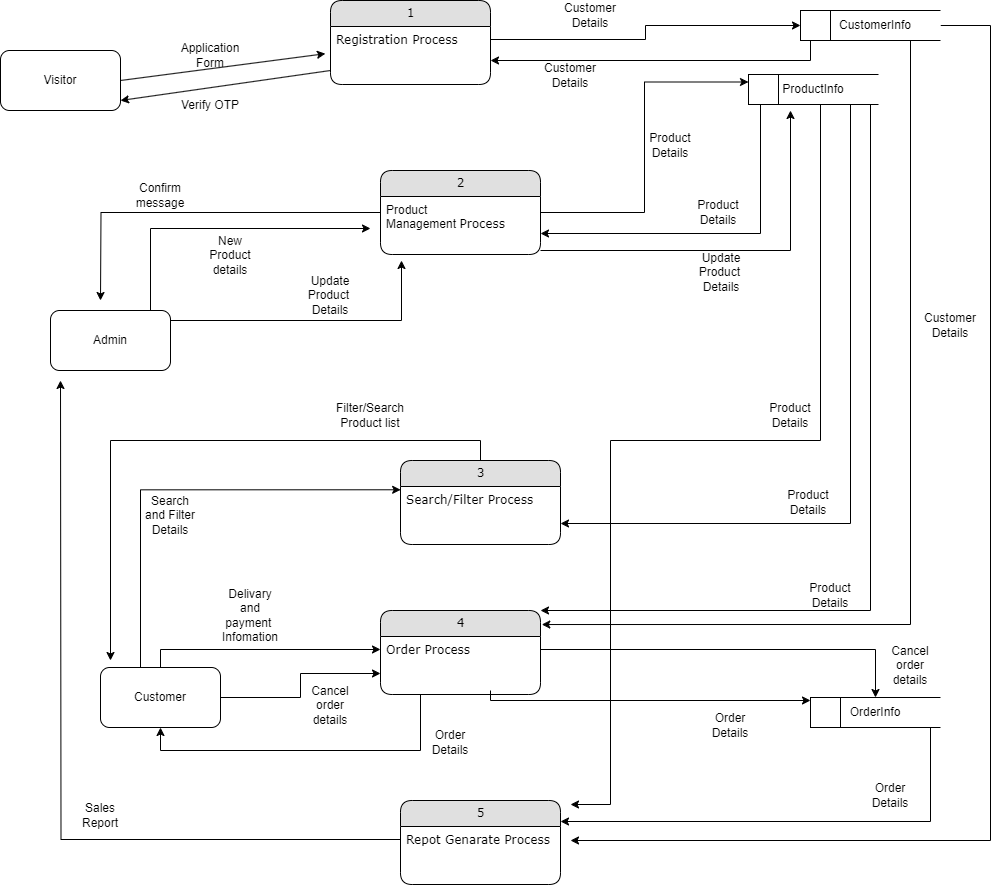

The diagram above was exported from draw.io. Its source (the exported page's mxGraphModel, read from the mxfile embedded in the PNG):
<mxGraphModel dx="1737" dy="958" grid="1" gridSize="10" guides="1" tooltips="1" connect="1" arrows="1" fold="1" page="1" pageScale="1" pageWidth="1100" pageHeight="850" background="none" math="0" shadow="0">
  <root>
    <mxCell id="0" />
    <mxCell id="1" parent="0" />
    <mxCell id="21ea969265ad0168-22" value="1" style="swimlane;html=1;fontStyle=0;childLayout=stackLayout;horizontal=1;startSize=26;fillColor=#e0e0e0;horizontalStack=0;resizeParent=1;resizeLast=0;collapsible=1;marginBottom=0;swimlaneFillColor=#ffffff;align=center;rounded=1;shadow=0;comic=0;labelBackgroundColor=none;strokeWidth=1;fontFamily=Verdana;fontSize=12" parent="1" vertex="1">
      <mxGeometry x="400" y="40" width="160" height="84" as="geometry" />
    </mxCell>
    <mxCell id="21ea969265ad0168-24" value="&lt;span style=&quot;font-family: Verdana; text-align: center; text-wrap: nowrap;&quot;&gt;Registration Process&lt;/span&gt;" style="text;html=1;strokeColor=none;fillColor=none;spacingLeft=4;spacingRight=4;whiteSpace=wrap;overflow=hidden;rotatable=0;points=[[0,0.5],[1,0.5]];portConstraint=eastwest;" parent="21ea969265ad0168-22" vertex="1">
      <mxGeometry y="26" width="160" height="26" as="geometry" />
    </mxCell>
    <mxCell id="pbPHuVKvZD19MOGosD2p-1" value="Visitor" style="rounded=1;whiteSpace=wrap;html=1;" vertex="1" parent="1">
      <mxGeometry x="70" y="90" width="120" height="60" as="geometry" />
    </mxCell>
    <mxCell id="pbPHuVKvZD19MOGosD2p-4" value="" style="endArrow=classic;html=1;rounded=0;entryX=-0.032;entryY=1.046;entryDx=0;entryDy=0;entryPerimeter=0;strokeWidth=1;" edge="1" parent="1" target="21ea969265ad0168-24">
      <mxGeometry width="50" height="50" relative="1" as="geometry">
        <mxPoint x="190" y="120" as="sourcePoint" />
        <mxPoint x="240" y="70" as="targetPoint" />
      </mxGeometry>
    </mxCell>
    <mxCell id="pbPHuVKvZD19MOGosD2p-5" value="Application Form" style="text;html=1;align=center;verticalAlign=middle;whiteSpace=wrap;rounded=0;" vertex="1" parent="1">
      <mxGeometry x="250" y="80" width="60" height="30" as="geometry" />
    </mxCell>
    <mxCell id="pbPHuVKvZD19MOGosD2p-77" style="edgeStyle=orthogonalEdgeStyle;rounded=0;orthogonalLoop=1;jettySize=auto;html=1;" edge="1" parent="1" source="pbPHuVKvZD19MOGosD2p-6">
      <mxGeometry relative="1" as="geometry">
        <mxPoint x="640" y="880" as="targetPoint" />
        <Array as="points">
          <mxPoint x="1060" y="65" />
          <mxPoint x="1060" y="880" />
        </Array>
      </mxGeometry>
    </mxCell>
    <mxCell id="pbPHuVKvZD19MOGosD2p-6" value="CustomerInfo" style="html=1;dashed=0;whiteSpace=wrap;shape=partialRectangle;right=0;left=0;" vertex="1" parent="1">
      <mxGeometry x="880" y="50" width="130" height="30" as="geometry" />
    </mxCell>
    <mxCell id="pbPHuVKvZD19MOGosD2p-28" style="edgeStyle=orthogonalEdgeStyle;rounded=0;orthogonalLoop=1;jettySize=auto;html=1;" edge="1" parent="1">
      <mxGeometry relative="1" as="geometry">
        <mxPoint x="880" y="80" as="sourcePoint" />
        <mxPoint x="560" y="100" as="targetPoint" />
        <Array as="points">
          <mxPoint x="880" y="100" />
        </Array>
      </mxGeometry>
    </mxCell>
    <mxCell id="pbPHuVKvZD19MOGosD2p-7" value="" style="rounded=0;whiteSpace=wrap;html=1;" vertex="1" parent="1">
      <mxGeometry x="870" y="50" width="30" height="30" as="geometry" />
    </mxCell>
    <mxCell id="pbPHuVKvZD19MOGosD2p-8" style="edgeStyle=orthogonalEdgeStyle;rounded=0;orthogonalLoop=1;jettySize=auto;html=1;entryX=0;entryY=0.5;entryDx=0;entryDy=0;" edge="1" parent="1" source="21ea969265ad0168-24" target="pbPHuVKvZD19MOGosD2p-7">
      <mxGeometry relative="1" as="geometry" />
    </mxCell>
    <mxCell id="pbPHuVKvZD19MOGosD2p-9" value="Customer Details" style="text;html=1;align=center;verticalAlign=middle;whiteSpace=wrap;rounded=0;" vertex="1" parent="1">
      <mxGeometry x="630" y="40" width="60" height="30" as="geometry" />
    </mxCell>
    <mxCell id="pbPHuVKvZD19MOGosD2p-11" value="" style="endArrow=classic;html=1;rounded=0;entryX=1;entryY=1;entryDx=0;entryDy=0;" edge="1" parent="1">
      <mxGeometry width="50" height="50" relative="1" as="geometry">
        <mxPoint x="400" y="110" as="sourcePoint" />
        <mxPoint x="190" y="140" as="targetPoint" />
      </mxGeometry>
    </mxCell>
    <mxCell id="pbPHuVKvZD19MOGosD2p-12" value="Verify OTP" style="text;html=1;align=center;verticalAlign=middle;whiteSpace=wrap;rounded=0;" vertex="1" parent="1">
      <mxGeometry x="250" y="130" width="60" height="30" as="geometry" />
    </mxCell>
    <mxCell id="pbPHuVKvZD19MOGosD2p-22" style="edgeStyle=orthogonalEdgeStyle;rounded=0;orthogonalLoop=1;jettySize=auto;html=1;entryX=0;entryY=0.25;entryDx=0;entryDy=0;" edge="1" parent="1" source="pbPHuVKvZD19MOGosD2p-13" target="pbPHuVKvZD19MOGosD2p-21">
      <mxGeometry relative="1" as="geometry" />
    </mxCell>
    <mxCell id="pbPHuVKvZD19MOGosD2p-30" style="edgeStyle=orthogonalEdgeStyle;rounded=0;orthogonalLoop=1;jettySize=auto;html=1;" edge="1" parent="1" source="pbPHuVKvZD19MOGosD2p-13">
      <mxGeometry relative="1" as="geometry">
        <mxPoint x="170" y="340" as="targetPoint" />
      </mxGeometry>
    </mxCell>
    <mxCell id="pbPHuVKvZD19MOGosD2p-36" style="edgeStyle=orthogonalEdgeStyle;rounded=0;orthogonalLoop=1;jettySize=auto;html=1;" edge="1" parent="1" source="pbPHuVKvZD19MOGosD2p-13">
      <mxGeometry relative="1" as="geometry">
        <mxPoint x="860" y="150" as="targetPoint" />
        <Array as="points">
          <mxPoint x="860" y="290" />
        </Array>
      </mxGeometry>
    </mxCell>
    <mxCell id="pbPHuVKvZD19MOGosD2p-13" value="2" style="swimlane;html=1;fontStyle=0;childLayout=stackLayout;horizontal=1;startSize=26;fillColor=#e0e0e0;horizontalStack=0;resizeParent=1;resizeLast=0;collapsible=1;marginBottom=0;swimlaneFillColor=#ffffff;align=center;rounded=1;shadow=0;comic=0;labelBackgroundColor=none;strokeWidth=1;fontFamily=Verdana;fontSize=12" vertex="1" parent="1">
      <mxGeometry x="450" y="210" width="160" height="84" as="geometry" />
    </mxCell>
    <mxCell id="pbPHuVKvZD19MOGosD2p-14" value="Product Management&amp;nbsp;&lt;span style=&quot;font-family: Verdana; text-align: center; text-wrap: nowrap;&quot;&gt;Process&lt;/span&gt;" style="text;html=1;strokeColor=none;fillColor=none;spacingLeft=4;spacingRight=4;whiteSpace=wrap;overflow=hidden;rotatable=0;points=[[0,0.5],[1,0.5]];portConstraint=eastwest;" vertex="1" parent="pbPHuVKvZD19MOGosD2p-13">
      <mxGeometry y="26" width="160" height="44" as="geometry" />
    </mxCell>
    <mxCell id="pbPHuVKvZD19MOGosD2p-33" style="edgeStyle=orthogonalEdgeStyle;rounded=0;orthogonalLoop=1;jettySize=auto;html=1;" edge="1" parent="1" source="pbPHuVKvZD19MOGosD2p-15">
      <mxGeometry relative="1" as="geometry">
        <mxPoint x="470" y="300" as="targetPoint" />
        <Array as="points">
          <mxPoint x="471" y="360" />
        </Array>
      </mxGeometry>
    </mxCell>
    <mxCell id="pbPHuVKvZD19MOGosD2p-15" value="Admin" style="rounded=1;whiteSpace=wrap;html=1;" vertex="1" parent="1">
      <mxGeometry x="120" y="350" width="120" height="60" as="geometry" />
    </mxCell>
    <mxCell id="pbPHuVKvZD19MOGosD2p-19" value="New Product details" style="text;html=1;align=center;verticalAlign=middle;whiteSpace=wrap;rounded=0;" vertex="1" parent="1">
      <mxGeometry x="270" y="280" width="60" height="30" as="geometry" />
    </mxCell>
    <mxCell id="pbPHuVKvZD19MOGosD2p-26" style="edgeStyle=orthogonalEdgeStyle;rounded=0;orthogonalLoop=1;jettySize=auto;html=1;entryX=1;entryY=0.75;entryDx=0;entryDy=0;" edge="1" parent="1" source="pbPHuVKvZD19MOGosD2p-20" target="pbPHuVKvZD19MOGosD2p-13">
      <mxGeometry relative="1" as="geometry">
        <Array as="points">
          <mxPoint x="830" y="273" />
        </Array>
      </mxGeometry>
    </mxCell>
    <mxCell id="pbPHuVKvZD19MOGosD2p-60" style="edgeStyle=orthogonalEdgeStyle;rounded=0;orthogonalLoop=1;jettySize=auto;html=1;entryX=1;entryY=0;entryDx=0;entryDy=0;" edge="1" parent="1" source="pbPHuVKvZD19MOGosD2p-20" target="pbPHuVKvZD19MOGosD2p-39">
      <mxGeometry relative="1" as="geometry">
        <Array as="points">
          <mxPoint x="940" y="650" />
        </Array>
      </mxGeometry>
    </mxCell>
    <mxCell id="pbPHuVKvZD19MOGosD2p-64" style="edgeStyle=orthogonalEdgeStyle;rounded=0;orthogonalLoop=1;jettySize=auto;html=1;entryX=1;entryY=0.75;entryDx=0;entryDy=0;" edge="1" parent="1" source="pbPHuVKvZD19MOGosD2p-20" target="pbPHuVKvZD19MOGosD2p-61">
      <mxGeometry relative="1" as="geometry">
        <Array as="points">
          <mxPoint x="920" y="563" />
        </Array>
      </mxGeometry>
    </mxCell>
    <mxCell id="pbPHuVKvZD19MOGosD2p-80" style="edgeStyle=orthogonalEdgeStyle;rounded=0;orthogonalLoop=1;jettySize=auto;html=1;" edge="1" parent="1">
      <mxGeometry relative="1" as="geometry">
        <mxPoint x="640" y="844" as="targetPoint" />
        <mxPoint x="818" y="123" as="sourcePoint" />
        <Array as="points">
          <mxPoint x="890" y="123" />
          <mxPoint x="890" y="480" />
          <mxPoint x="680" y="480" />
          <mxPoint x="680" y="844" />
        </Array>
      </mxGeometry>
    </mxCell>
    <mxCell id="pbPHuVKvZD19MOGosD2p-20" value="ProductInfo" style="html=1;dashed=0;whiteSpace=wrap;shape=partialRectangle;right=0;left=0;" vertex="1" parent="1">
      <mxGeometry x="818" y="114" width="130" height="30" as="geometry" />
    </mxCell>
    <mxCell id="pbPHuVKvZD19MOGosD2p-21" value="" style="rounded=0;whiteSpace=wrap;html=1;" vertex="1" parent="1">
      <mxGeometry x="818" y="114" width="30" height="30" as="geometry" />
    </mxCell>
    <mxCell id="pbPHuVKvZD19MOGosD2p-23" value="Product Details" style="text;html=1;align=center;verticalAlign=middle;whiteSpace=wrap;rounded=0;" vertex="1" parent="1">
      <mxGeometry x="710" y="170" width="60" height="30" as="geometry" />
    </mxCell>
    <mxCell id="pbPHuVKvZD19MOGosD2p-27" value="Product Details" style="text;html=1;align=center;verticalAlign=middle;whiteSpace=wrap;rounded=0;" vertex="1" parent="1">
      <mxGeometry x="758" y="237" width="60" height="30" as="geometry" />
    </mxCell>
    <mxCell id="pbPHuVKvZD19MOGosD2p-29" value="Customer Details" style="text;html=1;align=center;verticalAlign=middle;whiteSpace=wrap;rounded=0;" vertex="1" parent="1">
      <mxGeometry x="610" y="100" width="60" height="30" as="geometry" />
    </mxCell>
    <mxCell id="pbPHuVKvZD19MOGosD2p-31" value="Confirm message" style="text;html=1;align=center;verticalAlign=middle;whiteSpace=wrap;rounded=0;" vertex="1" parent="1">
      <mxGeometry x="200" y="220" width="60" height="30" as="geometry" />
    </mxCell>
    <mxCell id="pbPHuVKvZD19MOGosD2p-34" value="Update Product&amp;nbsp; Details" style="text;html=1;align=center;verticalAlign=middle;whiteSpace=wrap;rounded=0;" vertex="1" parent="1">
      <mxGeometry x="370" y="320" width="60" height="30" as="geometry" />
    </mxCell>
    <mxCell id="pbPHuVKvZD19MOGosD2p-37" value="Update Product&amp;nbsp; Details" style="text;html=1;align=center;verticalAlign=middle;whiteSpace=wrap;rounded=0;" vertex="1" parent="1">
      <mxGeometry x="761" y="297" width="60" height="30" as="geometry" />
    </mxCell>
    <mxCell id="pbPHuVKvZD19MOGosD2p-38" style="edgeStyle=orthogonalEdgeStyle;rounded=0;orthogonalLoop=1;jettySize=auto;html=1;" edge="1" parent="1" source="pbPHuVKvZD19MOGosD2p-15">
      <mxGeometry relative="1" as="geometry">
        <mxPoint x="440" y="268" as="targetPoint" />
        <Array as="points">
          <mxPoint x="220" y="268" />
        </Array>
      </mxGeometry>
    </mxCell>
    <mxCell id="pbPHuVKvZD19MOGosD2p-70" style="edgeStyle=orthogonalEdgeStyle;rounded=0;orthogonalLoop=1;jettySize=auto;html=1;entryX=0.5;entryY=1;entryDx=0;entryDy=0;" edge="1" parent="1" source="pbPHuVKvZD19MOGosD2p-39" target="pbPHuVKvZD19MOGosD2p-41">
      <mxGeometry relative="1" as="geometry">
        <mxPoint x="230" y="790" as="targetPoint" />
        <Array as="points">
          <mxPoint x="490" y="790" />
          <mxPoint x="230" y="790" />
        </Array>
      </mxGeometry>
    </mxCell>
    <mxCell id="pbPHuVKvZD19MOGosD2p-39" value="4" style="swimlane;html=1;fontStyle=0;childLayout=stackLayout;horizontal=1;startSize=26;fillColor=#e0e0e0;horizontalStack=0;resizeParent=1;resizeLast=0;collapsible=1;marginBottom=0;swimlaneFillColor=#ffffff;align=center;rounded=1;shadow=0;comic=0;labelBackgroundColor=none;strokeWidth=1;fontFamily=Verdana;fontSize=12" vertex="1" parent="1">
      <mxGeometry x="450" y="650" width="160" height="84" as="geometry" />
    </mxCell>
    <mxCell id="pbPHuVKvZD19MOGosD2p-56" style="edgeStyle=orthogonalEdgeStyle;rounded=0;orthogonalLoop=1;jettySize=auto;html=1;" edge="1" parent="pbPHuVKvZD19MOGosD2p-39">
      <mxGeometry relative="1" as="geometry">
        <mxPoint x="430" y="90" as="targetPoint" />
        <mxPoint x="110" y="80" as="sourcePoint" />
        <Array as="points">
          <mxPoint x="110" y="80" />
          <mxPoint x="110" y="90" />
        </Array>
      </mxGeometry>
    </mxCell>
    <mxCell id="pbPHuVKvZD19MOGosD2p-40" value="&lt;span style=&quot;font-family: Verdana; text-align: center; text-wrap: nowrap;&quot;&gt;Order Process&lt;/span&gt;" style="text;html=1;strokeColor=none;fillColor=none;spacingLeft=4;spacingRight=4;whiteSpace=wrap;overflow=hidden;rotatable=0;points=[[0,0.5],[1,0.5]];portConstraint=eastwest;" vertex="1" parent="pbPHuVKvZD19MOGosD2p-39">
      <mxGeometry y="26" width="160" height="26" as="geometry" />
    </mxCell>
    <mxCell id="pbPHuVKvZD19MOGosD2p-57" style="edgeStyle=orthogonalEdgeStyle;rounded=0;orthogonalLoop=1;jettySize=auto;html=1;entryX=0;entryY=0.5;entryDx=0;entryDy=0;" edge="1" parent="1" source="pbPHuVKvZD19MOGosD2p-41" target="pbPHuVKvZD19MOGosD2p-40">
      <mxGeometry relative="1" as="geometry">
        <Array as="points">
          <mxPoint x="230" y="689" />
        </Array>
      </mxGeometry>
    </mxCell>
    <mxCell id="pbPHuVKvZD19MOGosD2p-84" style="edgeStyle=orthogonalEdgeStyle;rounded=0;orthogonalLoop=1;jettySize=auto;html=1;entryX=0;entryY=0.75;entryDx=0;entryDy=0;" edge="1" parent="1" source="pbPHuVKvZD19MOGosD2p-41" target="pbPHuVKvZD19MOGosD2p-39">
      <mxGeometry relative="1" as="geometry" />
    </mxCell>
    <mxCell id="pbPHuVKvZD19MOGosD2p-41" value="Customer" style="rounded=1;whiteSpace=wrap;html=1;" vertex="1" parent="1">
      <mxGeometry x="170" y="707" width="120" height="60" as="geometry" />
    </mxCell>
    <mxCell id="pbPHuVKvZD19MOGosD2p-42" style="edgeStyle=orthogonalEdgeStyle;rounded=0;orthogonalLoop=1;jettySize=auto;html=1;entryX=1.008;entryY=0.167;entryDx=0;entryDy=0;entryPerimeter=0;" edge="1" parent="1" source="pbPHuVKvZD19MOGosD2p-6" target="pbPHuVKvZD19MOGosD2p-39">
      <mxGeometry relative="1" as="geometry">
        <Array as="points">
          <mxPoint x="980" y="664" />
        </Array>
      </mxGeometry>
    </mxCell>
    <mxCell id="pbPHuVKvZD19MOGosD2p-43" value="Customer Details" style="text;html=1;align=center;verticalAlign=middle;whiteSpace=wrap;rounded=0;" vertex="1" parent="1">
      <mxGeometry x="990" y="350" width="60" height="30" as="geometry" />
    </mxCell>
    <mxCell id="pbPHuVKvZD19MOGosD2p-45" value="Delivary and payment&amp;nbsp; Infomation" style="text;html=1;align=center;verticalAlign=middle;whiteSpace=wrap;rounded=0;" vertex="1" parent="1">
      <mxGeometry x="290" y="640" width="60" height="30" as="geometry" />
    </mxCell>
    <mxCell id="pbPHuVKvZD19MOGosD2p-78" style="edgeStyle=orthogonalEdgeStyle;rounded=0;orthogonalLoop=1;jettySize=auto;html=1;entryX=1;entryY=0.25;entryDx=0;entryDy=0;" edge="1" parent="1" source="pbPHuVKvZD19MOGosD2p-46" target="pbPHuVKvZD19MOGosD2p-72">
      <mxGeometry relative="1" as="geometry">
        <Array as="points">
          <mxPoint x="1000" y="861" />
        </Array>
      </mxGeometry>
    </mxCell>
    <mxCell id="pbPHuVKvZD19MOGosD2p-46" value="OrderInfo" style="html=1;dashed=0;whiteSpace=wrap;shape=partialRectangle;right=0;left=0;" vertex="1" parent="1">
      <mxGeometry x="880" y="737" width="130" height="30" as="geometry" />
    </mxCell>
    <mxCell id="pbPHuVKvZD19MOGosD2p-47" value="" style="rounded=0;whiteSpace=wrap;html=1;" vertex="1" parent="1">
      <mxGeometry x="880" y="737" width="30" height="30" as="geometry" />
    </mxCell>
    <mxCell id="pbPHuVKvZD19MOGosD2p-49" value="Order Details" style="text;html=1;align=center;verticalAlign=middle;whiteSpace=wrap;rounded=0;" vertex="1" parent="1">
      <mxGeometry x="770" y="750" width="60" height="30" as="geometry" />
    </mxCell>
    <mxCell id="pbPHuVKvZD19MOGosD2p-52" value="Product Details" style="text;html=1;align=center;verticalAlign=middle;whiteSpace=wrap;rounded=0;" vertex="1" parent="1">
      <mxGeometry x="870" y="620" width="60" height="30" as="geometry" />
    </mxCell>
    <mxCell id="pbPHuVKvZD19MOGosD2p-61" value="3" style="swimlane;html=1;fontStyle=0;childLayout=stackLayout;horizontal=1;startSize=26;fillColor=#e0e0e0;horizontalStack=0;resizeParent=1;resizeLast=0;collapsible=1;marginBottom=0;swimlaneFillColor=#ffffff;align=center;rounded=1;shadow=0;comic=0;labelBackgroundColor=none;strokeWidth=1;fontFamily=Verdana;fontSize=12" vertex="1" parent="1">
      <mxGeometry x="470" y="500" width="160" height="84" as="geometry" />
    </mxCell>
    <mxCell id="pbPHuVKvZD19MOGosD2p-68" style="edgeStyle=orthogonalEdgeStyle;rounded=0;orthogonalLoop=1;jettySize=auto;html=1;" edge="1" parent="pbPHuVKvZD19MOGosD2p-61">
      <mxGeometry relative="1" as="geometry">
        <mxPoint x="-290" y="200" as="targetPoint" />
        <mxPoint x="80" as="sourcePoint" />
        <Array as="points">
          <mxPoint x="80" y="-20" />
          <mxPoint x="-290" y="-20" />
        </Array>
      </mxGeometry>
    </mxCell>
    <mxCell id="pbPHuVKvZD19MOGosD2p-63" value="&lt;span style=&quot;font-family: Verdana; text-align: center; text-wrap: nowrap;&quot;&gt;Search/Filter Process&lt;/span&gt;" style="text;html=1;strokeColor=none;fillColor=none;spacingLeft=4;spacingRight=4;whiteSpace=wrap;overflow=hidden;rotatable=0;points=[[0,0.5],[1,0.5]];portConstraint=eastwest;" vertex="1" parent="pbPHuVKvZD19MOGosD2p-61">
      <mxGeometry y="26" width="160" height="26" as="geometry" />
    </mxCell>
    <mxCell id="pbPHuVKvZD19MOGosD2p-65" value="Product Details" style="text;html=1;align=center;verticalAlign=middle;whiteSpace=wrap;rounded=0;" vertex="1" parent="1">
      <mxGeometry x="848" y="527" width="60" height="30" as="geometry" />
    </mxCell>
    <mxCell id="pbPHuVKvZD19MOGosD2p-66" style="edgeStyle=orthogonalEdgeStyle;rounded=0;orthogonalLoop=1;jettySize=auto;html=1;entryX=0.001;entryY=0.126;entryDx=0;entryDy=0;entryPerimeter=0;" edge="1" parent="1" source="pbPHuVKvZD19MOGosD2p-41" target="pbPHuVKvZD19MOGosD2p-63">
      <mxGeometry relative="1" as="geometry">
        <Array as="points">
          <mxPoint x="210" y="529" />
        </Array>
      </mxGeometry>
    </mxCell>
    <mxCell id="pbPHuVKvZD19MOGosD2p-67" value="Search and Filter Details" style="text;html=1;align=center;verticalAlign=middle;whiteSpace=wrap;rounded=0;" vertex="1" parent="1">
      <mxGeometry x="210" y="540" width="60" height="30" as="geometry" />
    </mxCell>
    <mxCell id="pbPHuVKvZD19MOGosD2p-69" value="Filter/Search Product list" style="text;html=1;align=center;verticalAlign=middle;whiteSpace=wrap;rounded=0;" vertex="1" parent="1">
      <mxGeometry x="410" y="440" width="60" height="30" as="geometry" />
    </mxCell>
    <mxCell id="pbPHuVKvZD19MOGosD2p-71" value="Order Details" style="text;html=1;align=center;verticalAlign=middle;whiteSpace=wrap;rounded=0;" vertex="1" parent="1">
      <mxGeometry x="490" y="767" width="60" height="30" as="geometry" />
    </mxCell>
    <mxCell id="pbPHuVKvZD19MOGosD2p-72" value="5" style="swimlane;html=1;fontStyle=0;childLayout=stackLayout;horizontal=1;startSize=26;fillColor=#e0e0e0;horizontalStack=0;resizeParent=1;resizeLast=0;collapsible=1;marginBottom=0;swimlaneFillColor=#ffffff;align=center;rounded=1;shadow=0;comic=0;labelBackgroundColor=none;strokeWidth=1;fontFamily=Verdana;fontSize=12" vertex="1" parent="1">
      <mxGeometry x="470" y="840" width="160" height="84" as="geometry" />
    </mxCell>
    <mxCell id="pbPHuVKvZD19MOGosD2p-82" style="edgeStyle=orthogonalEdgeStyle;rounded=0;orthogonalLoop=1;jettySize=auto;html=1;" edge="1" parent="pbPHuVKvZD19MOGosD2p-72" source="pbPHuVKvZD19MOGosD2p-74">
      <mxGeometry relative="1" as="geometry">
        <mxPoint x="-340" y="-420" as="targetPoint" />
      </mxGeometry>
    </mxCell>
    <mxCell id="pbPHuVKvZD19MOGosD2p-74" value="&lt;span style=&quot;font-family: Verdana; text-align: center; text-wrap: nowrap;&quot;&gt;Repot Genarate Process&lt;/span&gt;" style="text;html=1;strokeColor=none;fillColor=none;spacingLeft=4;spacingRight=4;whiteSpace=wrap;overflow=hidden;rotatable=0;points=[[0,0.5],[1,0.5]];portConstraint=eastwest;" vertex="1" parent="pbPHuVKvZD19MOGosD2p-72">
      <mxGeometry y="26" width="160" height="26" as="geometry" />
    </mxCell>
    <mxCell id="pbPHuVKvZD19MOGosD2p-79" value="Order Details" style="text;html=1;align=center;verticalAlign=middle;whiteSpace=wrap;rounded=0;" vertex="1" parent="1">
      <mxGeometry x="930" y="820" width="60" height="30" as="geometry" />
    </mxCell>
    <mxCell id="pbPHuVKvZD19MOGosD2p-81" value="Product Details" style="text;html=1;align=center;verticalAlign=middle;whiteSpace=wrap;rounded=0;" vertex="1" parent="1">
      <mxGeometry x="830" y="440" width="60" height="30" as="geometry" />
    </mxCell>
    <mxCell id="pbPHuVKvZD19MOGosD2p-83" value="Sales Report" style="text;html=1;align=center;verticalAlign=middle;whiteSpace=wrap;rounded=0;" vertex="1" parent="1">
      <mxGeometry x="140" y="840" width="60" height="30" as="geometry" />
    </mxCell>
    <mxCell id="pbPHuVKvZD19MOGosD2p-85" value="Cancel order details" style="text;html=1;align=center;verticalAlign=middle;whiteSpace=wrap;rounded=0;" vertex="1" parent="1">
      <mxGeometry x="370" y="730" width="60" height="30" as="geometry" />
    </mxCell>
    <mxCell id="pbPHuVKvZD19MOGosD2p-86" style="edgeStyle=orthogonalEdgeStyle;rounded=0;orthogonalLoop=1;jettySize=auto;html=1;entryX=0.5;entryY=0;entryDx=0;entryDy=0;" edge="1" parent="1" source="pbPHuVKvZD19MOGosD2p-40" target="pbPHuVKvZD19MOGosD2p-46">
      <mxGeometry relative="1" as="geometry" />
    </mxCell>
    <mxCell id="pbPHuVKvZD19MOGosD2p-87" value="Cancel order details" style="text;html=1;align=center;verticalAlign=middle;whiteSpace=wrap;rounded=0;" vertex="1" parent="1">
      <mxGeometry x="950" y="690" width="60" height="30" as="geometry" />
    </mxCell>
  </root>
</mxGraphModel>